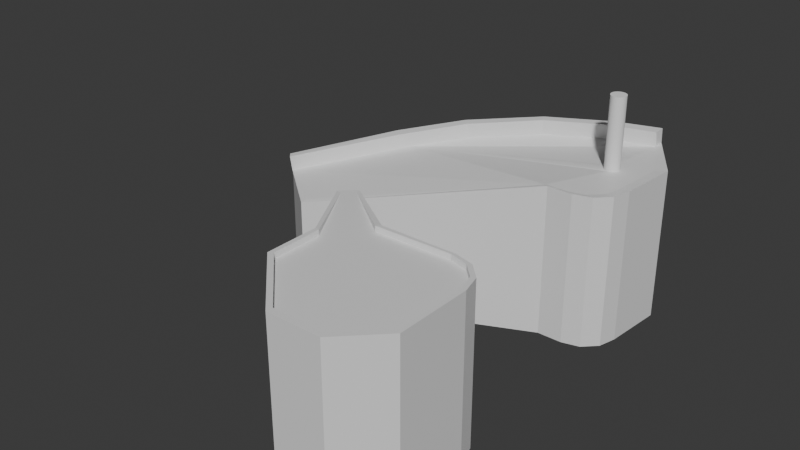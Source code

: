 # Source: Level1.blend  (saved by Blender 4.0.36; exported with 4.5.12 LTS)
import bpy
from mathutils import Matrix  # noqa: F401  (used for matrix-valued properties, if any)

bpy.ops.wm.read_factory_settings(use_empty=True)
scene = bpy.context.scene
scene.name = 'Scene'

# ---- collections
col_collection = bpy.data.collections.new('Collection'); scene.collection.children.link(col_collection)

# ---- materials (node trees are filled in below, after node groups)
mat_ground = bpy.data.materials.new('Ground')
mat_ground.use_transparent_shadow = False
mat_rail = bpy.data.materials.new('Rail')
mat_rail.use_transparent_shadow = False
mat_sides = bpy.data.materials.new('Sides')
mat_sides.use_transparent_shadow = False
mat_invisible = bpy.data.materials.new('Invisible')
mat_invisible.use_transparent_shadow = False

# ---- material node trees
mat_ground.use_nodes = True; mat_ground.node_tree.nodes.clear()
_N = mat_ground.node_tree.nodes; _L = mat_ground.node_tree.links
n0 = _N.new('ShaderNodeBsdfPrincipled'); n0.name = 'Principled BSDF'; n0.location = (10, 300)
n0.inputs[3].default_value = 1.45
n1 = _N.new('ShaderNodeOutputMaterial'); n1.name = 'Material Output'; n1.location = (300, 300)
_L.new(n0.outputs[0], n1.inputs[0])
n1.is_active_output = True
mat_rail.use_nodes = True; mat_rail.node_tree.nodes.clear()
_N = mat_rail.node_tree.nodes; _L = mat_rail.node_tree.links
n0 = _N.new('ShaderNodeBsdfPrincipled'); n0.name = 'Principled BSDF'; n0.location = (10, 300)
n0.inputs[3].default_value = 1.45
n1 = _N.new('ShaderNodeOutputMaterial'); n1.name = 'Material Output'; n1.location = (300, 300)
_L.new(n0.outputs[0], n1.inputs[0])
n1.is_active_output = True
mat_sides.use_nodes = True; mat_sides.node_tree.nodes.clear()
_N = mat_sides.node_tree.nodes; _L = mat_sides.node_tree.links
n0 = _N.new('ShaderNodeBsdfPrincipled'); n0.name = 'Principled BSDF'; n0.location = (10, 300)
n0.inputs[3].default_value = 1.45
n1 = _N.new('ShaderNodeOutputMaterial'); n1.name = 'Material Output'; n1.location = (300, 300)
_L.new(n0.outputs[0], n1.inputs[0])
n1.is_active_output = True
mat_invisible.use_nodes = True; mat_invisible.node_tree.nodes.clear()
_N = mat_invisible.node_tree.nodes; _L = mat_invisible.node_tree.links
n0 = _N.new('ShaderNodeBsdfPrincipled'); n0.name = 'Principled BSDF'; n0.location = (10, 300)
n0.inputs[3].default_value = 1.45
n1 = _N.new('ShaderNodeOutputMaterial'); n1.name = 'Material Output'; n1.location = (300, 300)
_L.new(n0.outputs[0], n1.inputs[0])
n1.is_active_output = True

# ---- world
world_world = bpy.data.worlds.new('World'); scene.world = world_world
world_world.use_nodes = True; world_world.node_tree.nodes.clear()
_N = world_world.node_tree.nodes; _L = world_world.node_tree.links
n0 = _N.new('ShaderNodeOutputWorld'); n0.name = 'World Output'; n0.location = (300, 300)
n1 = _N.new('ShaderNodeBackground'); n1.name = 'Background'; n1.location = (10, 300)
n1.inputs[0].default_value = (0.05088, 0.05088, 0.05088, 1.0)
_L.new(n1.outputs[0], n0.inputs[0])
n0.is_active_output = True
world_world.color = (0.05088, 0.05088, 0.05088)
world_world.use_sun_shadow = False
world_world.sun_shadow_jitter_overblur = 0.0

# ---- meshes
me_cube_001 = bpy.data.meshes.new('Cube.001')
me_cube_001.from_pydata([(0.4618, -3.2, 2.0), (0.9346, -2.728, 2.0), (1.0, -2.783, 0.0), (0.4968, -3.286, 0.0), (0.4968, -3.286, 2.0), (1.0, -2.783, 2.0), (-0.1951, -3.286, 0.0), (-1.0, -2.481, 0.0), (-1.0, -2.481, 2.0), (-0.1951, -3.286, 2.0), (0.4846, -1.286, 0.0), (1.0, -1.802, 0.0), (0.7423, -1.355, 0.0), (0.931, -1.544, 0.0), (1.0, -1.802, 2.0), (0.4846, -1.286, 2.0), (0.931, -1.544, 2.0), (0.7423, -1.355, 2.0), (-1.0, -1.781, 0.0), (-0.5056, -1.286, 0.0), (-1.548, -0.8531, 0.0), (-1.367, -0.6721, 0.0), (-0.5056, -1.286, 2.0), (-1.0, -1.781, 2.0), (-1.367, -0.6721, 2.0), (-1.548, -0.8531, 2.0), (-0.1882, -3.2, 2.0), (-0.9443, -2.444, 2.0), (0.8697, -1.564, 2.0), (0.9346, -1.806, 2.0), (0.6925, -1.386, 2.0), (0.4505, -1.322, 2.0), (-1.335, -0.7489, 2.0), (-0.548, -1.339, 2.0), (-1.479, -0.8662, 2.0), (-0.9443, -1.786, 2.0), (0.6925, -1.386, 2.072), (0.8697, -1.564, 2.072), (1.0, -2.783, 2.072), (0.4968, -3.286, 2.072), (-0.1951, -3.286, 2.072), (-1.0, -2.481, 2.072), (0.9346, -1.806, 2.072), (-0.1882, -3.2, 2.072), (-0.9443, -2.444, 2.072), (0.931, -1.544, 2.072), (1.0, -1.802, 2.072), (0.7423, -1.355, 2.072), (0.4846, -1.286, 2.072), (0.4618, -3.2, 2.072), (0.9346, -2.728, 2.072), (-0.5056, -1.286, 2.072), (-1.0, -1.781, 2.072), (0.4505, -1.322, 2.072), (-0.548, -1.339, 2.072), (-0.9443, -1.786, 2.072)], [], [(3, 4, 9, 6), (11, 14, 5, 2), (29, 28, 30, 31, 33, 32, 34, 35, 27, 26, 0, 1), (4, 3, 2, 5), (18, 20, 21, 19, 10, 12, 13, 11, 2, 3, 6, 7), (6, 9, 8, 7), (7, 8, 23, 18), (14, 11, 13, 16), (16, 13, 12, 17), (17, 12, 10, 15), (17, 15, 48, 47), (22, 19, 21, 24), (24, 21, 20, 25), (25, 20, 18, 23), (19, 22, 15, 10), (29, 1, 50, 42), (22, 24, 51), (9, 4, 39, 40), (25, 23, 52), (31, 30, 36, 53), (5, 14, 46, 38), (26, 27, 44, 43), (23, 8, 41, 52), (1, 0, 49, 50), (27, 35, 55, 44), (16, 17, 47, 45), (48, 51, 54, 53), (39, 38, 50, 49), (40, 39, 49, 43), (38, 46, 42, 50), (52, 41, 44, 55), (46, 45, 37, 42), (47, 48, 53, 36), (51, 24, 32, 54), (25, 52, 55, 34), (45, 47, 36, 37), (41, 40, 43, 44), (14, 16, 45, 46), (32, 33, 54), (8, 9, 40, 41), (30, 28, 37, 36), (35, 34, 55), (0, 26, 43, 49), (15, 22, 51, 48), (4, 5, 38, 39), (24, 25, 34, 32), (33, 31, 53, 54), (28, 29, 42, 37)])
me_cube_001.polygons.foreach_set('material_index', [2, 2, 0, 2, 0, 2, 2, 2, 2, 2, 2, 2, 2, 2, 2, 1, 2, 2, 2, 1, 2, 1, 2, 1, 1, 2, 1, 1, 1, 1, 1, 1, 1, 1, 1, 1, 1, 2, 1, 2, 1, 1, 1, 2, 2, 0, 1, 1])
_uv = me_cube_001.uv_layers.new(name='UVMap')
_uv.uv.foreach_set('vector', [0.8304, 0.861, 0.8304, 0.5228, 0.9131, 0.5228, 0.9131, 0.861, 0.1132, 0.8611, 0.1132, 0.5229, 0.2674, 0.5229, 0.2674, 0.8611, 0.2972, 0.06157, 0.3327, 0.08462, 0.352, 0.1224, 0.3498, 0.1647, 0.2949, 0.3244, 0.3488, 0.4819, 0.3225, 0.4989, 0.2024, 0.3649, 0.09647, 0.3306, 0.01424, 0.1695, 0.04813, 0.06491, 0.1488, 0.0135, 0.8304, 0.5228, 0.8304, 0.861, 0.71, 0.861, 0.71, 0.5228, 0.5188, 0.374, 0.3981, 0.5106, 0.3595, 0.4909, 0.4135, 0.3203, 0.3619, 0.1609, 0.3595, 0.1159, 0.3801, 0.07569, 0.4179, 0.05115, 0.5758, -5.196e-09, 0.683, 0.05474, 0.7191, 0.1661, 0.6315, 0.3375, 0.71, 0.9689, 0.3717, 0.9689, 0.3717, 0.7766, 0.71, 0.7766, 0.71, 0.7766, 0.3717, 0.7766, 0.3717, 0.689, 0.71, 0.689, 0.1132, 0.5229, 0.1132, 0.8611, 0.06835, 0.8611, 0.06835, 0.5229, 0.06835, 0.5229, 0.06835, 0.8611, 0.02693, 0.8611, 0.02693, 0.5229, 0.02693, 0.5229, 0.02693, 0.8611, 0.0, 0.8611, 0.0, 0.5229, 0.02693, 0.5229, 0.0, 0.5229, 0.0, 0.5107, 0.02693, 0.5107, 0.8816, 0.01219, 0.8816, 0.3504, 0.7313, 0.3504, 0.7313, 0.01219, 0.3107, 0.5107, 0.3107, 0.8489, 0.2674, 0.8489, 0.2674, 0.5107, 0.3717, 0.5106, 0.71, 0.5106, 0.71, 0.689, 0.3717, 0.689, 0.8816, 0.3504, 0.8816, 0.01219, 1.0, 0.01219, 1.0, 0.3504, 0.3229, 0.6263, 0.3229, 0.7416, 0.3107, 0.7416, 0.3107, 0.6263, 0.8816, 0.01219, 0.7313, 0.01219, 0.8816, 0.0, 0.9131, 0.5228, 0.8304, 0.5228, 0.8304, 0.5106, 0.9131, 0.5106, 0.3717, 0.5106, 0.3717, 0.689, 0.3595, 0.689, 0.3229, 0.5107, 0.3229, 0.5463, 0.3107, 0.5463, 0.3107, 0.5107, 0.2674, 0.5229, 0.1132, 0.5229, 0.1132, 0.5107, 0.2674, 0.5107, 0.7313, 8.358e-09, 0.7313, 0.166, 0.7191, 0.166, 0.7191, 8.891e-09, 0.3717, 0.689, 0.3717, 0.7766, 0.3595, 0.7766, 0.3595, 0.689, 0.3351, 0.5107, 0.3351, 0.6237, 0.3229, 0.6237, 0.3229, 0.5107, 0.7313, 0.166, 0.7313, 0.2695, 0.7191, 0.2695, 0.7191, 0.166, 0.06835, 0.5229, 0.02693, 0.5229, 0.02693, 0.5107, 0.06835, 0.5107, 0.3572, 0.1609, 0.3056, 0.3203, 0.2949, 0.3243, 0.3498, 0.1646, 0.03608, 0.05473, 0.1433, 3.546e-09, 0.1488, 0.01341, 0.04807, 0.06482, 3.333e-08, 0.166, 0.03608, 0.05473, 0.04807, 0.06482, 0.01418, 0.1694, 0.1433, 3.546e-09, 0.3012, 0.05117, 0.2971, 0.06148, 0.1488, 0.01341, 0.2003, 0.374, 0.08753, 0.3375, 0.09641, 0.3305, 0.2023, 0.3648, 0.3012, 0.05117, 0.339, 0.07571, 0.3327, 0.08454, 0.2971, 0.06148, 0.3595, 0.1159, 0.3572, 0.1609, 0.3498, 0.1646, 0.352, 0.1223, 0.3056, 0.3203, 0.3595, 0.491, 0.3488, 0.4819, 0.2949, 0.3243, 0.321, 0.5107, 0.2003, 0.374, 0.2023, 0.3648, 0.3225, 0.4989, 0.339, 0.07571, 0.3595, 0.1159, 0.352, 0.1223, 0.3327, 0.08454, 0.08753, 0.3375, 3.333e-08, 0.166, 0.01418, 0.1694, 0.09641, 0.3305, 0.1132, 0.5229, 0.06835, 0.5229, 0.06835, 0.5107, 0.1132, 0.5107, 0.3473, 0.5107, 0.3473, 0.6741, 0.3351, 0.6741, 0.3717, 0.7766, 0.3717, 0.9689, 0.3595, 0.9689, 0.3595, 0.7766, 0.3229, 0.5463, 0.3229, 0.5887, 0.3107, 0.5887, 0.3107, 0.5463, 0.7313, 0.2695, 0.7313, 0.4475, 0.7191, 0.2695, 0.3351, 0.6237, 0.3351, 0.7015, 0.3229, 0.7015, 0.3229, 0.6237, 1.0, 0.01219, 0.8816, 0.01219, 0.8816, 0.0, 1.0, 0.0, 0.8304, 0.5228, 0.71, 0.5228, 0.71, 0.5106, 0.8304, 0.5106, 0.3595, 0.491, 0.321, 0.5107, 0.3225, 0.4989, 0.3488, 0.4819, 0.3595, 0.5107, 0.3595, 0.6322, 0.3473, 0.6322, 0.3473, 0.5107, 0.3229, 0.5887, 0.3229, 0.6263, 0.3107, 0.6263, 0.3107, 0.5887])
me_cube_001.materials.append(mat_ground)
me_cube_001.materials.append(mat_rail)
me_cube_001.materials.append(mat_sides)
me_cube_001.update()
me_cube_002 = bpy.data.meshes.new('Cube.002')
me_cube_002.from_pydata([(1.099, 2.06, -1.207e-07), (1.099, 2.06, 2.0), (1.031, 1.269, -1.207e-07), (0.5587, 0.7973, -1.207e-07), (0.9676, 1.033, -1.207e-07), (0.7948, 0.8605, -1.207e-07), (0.5587, 0.7973, 2.0), (1.031, 1.269, 2.0), (0.7948, 0.8605, 2.0), (0.9676, 1.033, 2.0), (0.2279, 0.7973, -1.207e-07), (0.4703, 0.8426, 1.987), (-2.525, -0.4713, -1.207e-07), (-3.326, 0.1936, -1.207e-07), (0.6831, 0.8997, 1.987), (0.2279, 0.7973, 2.0), (-3.326, 0.1936, 1.408), (-2.525, -0.4713, 1.408), (0.6291, 2.797, -1.207e-07), (0.6291, 2.784, 2.0), (-2.335, 1.202, -1.207e-07), (0.04002, 2.624, -1.207e-07), (-1.65, 1.765, -1.207e-07), (-0.7804, 2.286, -1.207e-07), (0.04002, 2.624, 2.0), (-2.335, 1.202, 1.702), (-0.7804, 2.286, 1.96), (-1.65, 1.765, 1.851), (0.8389, 1.055, 1.987), (0.8959, 1.268, 1.987), (0.9572, 1.981, 1.987), (0.172, 0.8426, 1.987), (-2.516, -0.399, 1.427), (-3.26, 0.1208, 1.426), (0.6212, 2.667, 1.987), (-0.7368, 2.185, 1.951), (0.002694, 2.49, 1.987), (-1.52, 1.715, 1.853), (-2.138, 1.207, 1.719), (-0.7881, 2.259, 2.157), (0.03224, 2.597, 2.197), (-1.657, 1.738, 2.048), (-2.343, 1.175, 1.9), (0.6213, 2.784, 2.197), (-3.334, 0.1667, 1.628), (-0.7446, 2.158, 2.149), (-0.005086, 2.463, 2.185), (-1.57, 1.653, 2.041), (-2.229, 1.1, 1.895), (0.6134, 2.64, 2.185), (-3.268, 0.09378, 1.628), (0.436, 1.728, 1.987), (0.4379, 1.709, 1.987), (0.4379, 1.748, 1.987), (0.4528, 1.673, 1.987), (0.4528, 1.784, 1.987), (0.4436, 1.69, 1.987), (0.4436, 1.767, 1.987), (0.4804, 1.645, 1.987), (0.4804, 1.811, 1.987), (0.5165, 1.63, 1.987), (0.5165, 1.826, 1.987), (0.4977, 1.636, 1.987), (0.4977, 1.821, 1.987), (0.4653, 1.658, 1.987), (0.4653, 1.799, 1.987), (0.5555, 1.63, 1.987), (0.5555, 1.826, 1.987), (0.5915, 1.645, 1.987), (0.5915, 1.811, 1.987), (0.5742, 1.636, 1.987), (0.5742, 1.821, 1.987), (0.6191, 1.673, 1.987), (0.6191, 1.784, 1.987), (0.636, 1.728, 1.987), (0.6341, 1.748, 1.987), (0.6341, 1.709, 1.987), (0.6284, 1.69, 1.987), (0.6284, 1.767, 1.987), (0.6067, 1.658, 1.987), (0.6067, 1.799, 1.987), (0.536, 1.828, 1.987), (0.536, 1.628, 1.987), (0.436, 1.728, 0.2631), (0.4379, 1.709, 0.2631), (0.4379, 1.748, 0.2631), (0.4528, 1.673, 0.2631), (0.4528, 1.784, 0.2631), (0.4436, 1.69, 0.2631), (0.4436, 1.767, 0.2631), (0.4804, 1.645, 0.2631), (0.4804, 1.811, 0.2631), (0.5165, 1.63, 0.2631), (0.5165, 1.826, 0.2631), (0.4977, 1.636, 0.2631), (0.4977, 1.821, 0.2631), (0.4653, 1.658, 0.2631), (0.4653, 1.799, 0.2631), (0.5555, 1.63, 0.2631), (0.5555, 1.826, 0.2631), (0.5915, 1.645, 0.2631), (0.5915, 1.811, 0.2631), (0.5742, 1.636, 0.2631), (0.5742, 1.821, 0.2631), (0.6191, 1.673, 0.2631), (0.6191, 1.784, 0.2631), (0.636, 1.728, 0.2631), (0.6341, 1.748, 0.2631), (0.6341, 1.709, 0.2631), (0.6284, 1.69, 0.2631), (0.6284, 1.767, 0.2631), (0.6067, 1.658, 0.2631), (0.6067, 1.799, 0.2631), (0.536, 1.828, 0.2631), (0.536, 1.628, 0.2631)], [], [(3, 6, 15, 10), (13, 16, 25, 20), (0, 1, 7, 2), (6, 3, 5, 8), (8, 5, 4, 9), (9, 4, 2, 7), (18, 19, 1, 0), (10, 15, 17, 12), (12, 17, 16, 13), (6, 8, 14, 11), (31, 11, 14, 28, 70, 66, 82, 60, 62, 58, 64, 54, 56, 52, 51, 53, 57, 55, 65, 59, 63, 61, 81, 34, 36, 35, 37, 38, 33, 32), (70, 28, 29, 30, 34, 81, 67, 71, 69, 80, 73, 78, 75, 74, 76, 77, 72, 79, 68), (24, 21, 23, 26), (26, 23, 22, 27), (27, 22, 20, 25), (19, 18, 21, 24), (36, 34, 49, 46), (15, 6, 11, 31), (16, 17, 33), (17, 32, 33), (25, 16, 44, 42), (7, 1, 30, 29), (8, 9, 28, 14), (38, 37, 47, 48), (1, 19, 34, 30), (34, 19, 43, 49), (37, 35, 45, 47), (17, 15, 31, 32), (9, 7, 29, 28), (43, 40, 46, 49), (39, 41, 47, 45), (42, 44, 50, 48), (41, 42, 48, 47), (40, 39, 45, 46), (19, 24, 40, 43), (24, 26, 39, 40), (35, 36, 46, 45), (27, 25, 42, 41), (33, 38, 48, 50), (26, 27, 41, 39), (16, 33, 50, 44), (81, 61, 93, 113), (64, 58, 90, 96), (55, 57, 89, 87), (68, 79, 111, 100), (58, 62, 94, 90), (66, 70, 102, 98), (51, 52, 84, 83), (74, 75, 107, 106), (53, 51, 83, 85), (76, 74, 106, 108), (77, 76, 108, 109), (57, 53, 85, 89), (69, 71, 103, 101), (79, 72, 104, 111), (63, 59, 91, 95), (60, 82, 114, 92), (65, 55, 87, 97), (59, 65, 97, 91), (82, 66, 98, 114), (70, 68, 100, 102), (72, 77, 109, 104), (67, 81, 113, 99), (61, 63, 95, 93), (73, 80, 112, 105), (71, 67, 99, 103), (56, 54, 86, 88), (75, 78, 110, 107), (78, 73, 105, 110), (52, 56, 88, 84), (54, 64, 96, 86), (80, 69, 101, 112), (62, 60, 92, 94)])
me_cube_002.polygons.foreach_set('material_index', [2, 2, 2, 2, 2, 2, 2, 2, 2, 0, 0, 0, 2, 2, 2, 2, 1, 0, 0, 0, 2, 0, 0, 1, 0, 1, 1, 0, 0, 1, 1, 1, 1, 1, 2, 2, 1, 2, 1, 2, 1, 3, 3, 3, 3, 3, 3, 3, 3, 3, 3, 3, 3, 3, 3, 3, 3, 3, 3, 3, 3, 3, 3, 3, 3, 3, 3, 3, 3, 3, 3, 3, 3])
_uv = me_cube_002.uv_layers.new(name='UVMap')
_uv.uv.foreach_set('vector', [0.8924, 0.9969, 0.8924, 0.7033, 0.9278, 0.7014, 0.9278, 0.995, 0.8655, 0.6975, 0.6587, 0.6955, 0.6195, 0.4937, 0.8696, 0.4962, 0.6486, 0.9929, 0.6478, 0.6989, 0.7643, 0.6986, 0.7651, 0.9926, 0.8924, 0.7033, 0.8924, 0.9969, 0.8736, 0.9986, 0.8736, 0.7051, 0.8286, 0.6982, 0.8294, 0.9922, 0.8008, 0.9925, 0.8, 0.6985, 0.8, 0.6985, 0.8008, 0.9925, 0.7651, 0.9926, 0.7643, 0.6986, 0.5507, 0.9922, 0.5519, 0.6982, 0.6478, 0.6989, 0.6486, 0.9929, 0.2687, 1.0, 0.2687, 0.706, 0.5088, 0.7886, 0.5088, 0.9956, 1.753e-08, 0.9177, 1.753e-08, 0.711, 0.1527, 0.7105, 0.1527, 0.9171, 0.005418, 0.1469, 2.612e-10, 0.1115, 0.01187, 0.1243, 0.01676, 0.1563, 0.03436, 0.1963, 0.01676, 0.1563, 0.01187, 0.1243, 0.02365, 0.09425, 0.1175, 0.09549, 0.1179, 0.09833, 0.1188, 0.1011, 0.1202, 0.1036, 0.1221, 0.1057, 0.1243, 0.1075, 0.1269, 0.1088, 0.1297, 0.1096, 0.1326, 0.1098, 0.1354, 0.1095, 0.1382, 0.1086, 0.1407, 0.1072, 0.1429, 0.1053, 0.1446, 0.103, 0.1459, 0.1005, 0.1467, 0.09772, 0.1469, 0.09486, 0.1466, 0.09201, 0.1457, 0.08928, 0.2535, 0.02849, 0.2661, 0.122, 0.2687, 0.2397, 0.2519, 0.3736, 0.22, 0.4879, 0.1401, 0.7056, 0.0262, 0.6363, 0.1175, 0.09549, 0.02365, 0.09425, 0.04894, 0.07405, 0.1413, 0.02382, 0.2535, 0.02849, 0.1457, 0.08928, 0.1443, 0.08678, 0.1424, 0.0846, 0.1401, 0.08283, 0.1376, 0.08153, 0.1348, 0.08076, 0.1319, 0.08054, 0.129, 0.08088, 0.1263, 0.08177, 0.1238, 0.08318, 0.1216, 0.08504, 0.1198, 0.0873, 0.1185, 0.08986, 0.1177, 0.09262, 0.5798, 0.08628, 0.8736, 0.0892, 0.8731, 0.2182, 0.5852, 0.2153, 0.5852, 0.2153, 0.8731, 0.2182, 0.8716, 0.3671, 0.5997, 0.3644, 0.5997, 0.3644, 0.8716, 0.3671, 0.8696, 0.4962, 0.6195, 0.4937, 0.5796, -6.081e-09, 0.8735, 0.001893, 0.8736, 0.0892, 0.5798, 0.08628, 0.538, 0.7069, 0.538, 0.7553, 0.5088, 0.7544, 0.5088, 0.706, 0.02495, 0.1914, 0.005418, 0.1469, 0.01676, 0.1563, 0.03436, 0.1963, 0.1539, 0.7105, 0.01705, 0.6421, 0.1401, 0.7056, 0.01705, 0.6421, 0.0262, 0.6363, 0.1401, 0.7056, 0.6195, 0.4937, 0.6587, 0.6955, 0.6262, 0.6982, 0.5904, 0.4964, 0.04112, 0.05572, 0.1436, -4.543e-08, 0.1413, 0.02382, 0.04894, 0.07405, 2.612e-10, 0.1115, 0.01307, 0.07813, 0.02365, 0.09425, 0.01187, 0.1243, 0.9526, 0.2339, 0.9551, 0.1455, 0.9841, 0.1502, 0.9814, 0.2462, 0.1436, -4.543e-08, 0.2687, 0.02044, 0.2535, 0.02849, 0.1413, 0.02382, 0.1868, 0.7397, 0.1696, 0.7394, 0.1672, 0.7105, 0.1883, 0.7105, 0.9551, 0.1455, 0.9524, 0.06035, 0.9817, 0.05899, 0.9841, 0.1502, 0.01705, 0.6421, 0.02495, 0.1914, 0.03436, 0.1963, 0.0262, 0.6363, 0.01307, 0.07813, 0.04112, 0.05572, 0.04894, 0.07405, 0.02365, 0.09425, 0.8906, 5.771e-09, 0.915, 0.08726, 0.9014, 0.1028, 0.8736, 0.01262, 0.9394, 0.2155, 0.9455, 0.3651, 0.928, 0.3613, 0.9235, 0.2184, 0.9316, 0.496, 0.8879, 0.7014, 0.8736, 0.6991, 0.9132, 0.4881, 0.9455, 0.3651, 0.9316, 0.496, 0.9132, 0.4881, 0.928, 0.3613, 0.915, 0.08726, 0.9394, 0.2155, 0.9235, 0.2184, 0.9014, 0.1028, 0.5796, -6.081e-09, 0.5798, 0.08628, 0.5507, 0.08902, 0.5507, 0.000692, 0.5798, 0.08628, 0.5852, 0.2153, 0.5561, 0.218, 0.5507, 0.08902, 0.9524, 0.06035, 0.9455, 0.001363, 0.9747, 5.922e-09, 0.9817, 0.05899, 0.5997, 0.3644, 0.6195, 0.4937, 0.5904, 0.4964, 0.5706, 0.3672, 0.9455, 0.4192, 0.9526, 0.2339, 0.9814, 0.2462, 0.9754, 0.4177, 0.5852, 0.2153, 0.5997, 0.3644, 0.5706, 0.3672, 0.5561, 0.218, 0.1672, 0.7439, 0.1529, 0.7404, 0.1527, 0.7105, 0.1672, 0.7114, 0.1457, 0.08928, 0.1466, 0.09201, 0.1466, 0.09201, 0.1457, 0.08928, 0.1269, 0.1088, 0.1243, 0.1075, 0.1243, 0.1075, 0.1269, 0.1088, 0.1446, 0.103, 0.1429, 0.1053, 0.1429, 0.1053, 0.1446, 0.103, 0.1177, 0.09262, 0.1185, 0.08986, 0.1185, 0.08986, 0.1177, 0.09262, 0.1243, 0.1075, 0.1221, 0.1057, 0.1221, 0.1057, 0.1243, 0.1075, 0.1179, 0.09833, 0.1175, 0.09549, 0.1175, 0.09549, 0.1179, 0.09833, 0.1382, 0.1086, 0.1354, 0.1095, 0.1354, 0.1095, 0.1382, 0.1086, 0.1263, 0.08177, 0.129, 0.08088, 0.129, 0.08088, 0.1263, 0.08177, 0.1407, 0.1072, 0.1382, 0.1086, 0.1382, 0.1086, 0.1407, 0.1072, 0.1238, 0.08318, 0.1263, 0.08177, 0.1263, 0.08177, 0.1238, 0.08318, 0.1216, 0.08504, 0.1238, 0.08318, 0.1238, 0.08318, 0.1216, 0.08504, 0.1429, 0.1053, 0.1407, 0.1072, 0.1407, 0.1072, 0.1429, 0.1053, 0.1401, 0.08283, 0.1424, 0.0846, 0.1424, 0.0846, 0.1401, 0.08283, 0.1185, 0.08986, 0.1198, 0.0873, 0.1198, 0.0873, 0.1185, 0.08986, 0.1469, 0.09486, 0.1467, 0.09772, 0.1467, 0.09772, 0.1469, 0.09486, 0.1202, 0.1036, 0.1188, 0.1011, 0.1188, 0.1011, 0.1202, 0.1036, 0.1459, 0.1005, 0.1446, 0.103, 0.1446, 0.103, 0.1459, 0.1005, 0.1467, 0.09772, 0.1459, 0.1005, 0.1459, 0.1005, 0.1467, 0.09772, 0.1188, 0.1011, 0.1179, 0.09833, 0.1179, 0.09833, 0.1188, 0.1011, 0.1175, 0.09549, 0.1177, 0.09262, 0.1177, 0.09262, 0.1175, 0.09549, 0.1198, 0.0873, 0.1216, 0.08504, 0.1216, 0.08504, 0.1198, 0.0873, 0.1443, 0.08678, 0.1457, 0.08928, 0.1457, 0.08928, 0.1443, 0.08678, 0.1466, 0.09201, 0.1469, 0.09486, 0.1469, 0.09486, 0.1466, 0.09201, 0.1348, 0.08076, 0.1376, 0.08153, 0.1376, 0.08153, 0.1348, 0.08076, 0.1424, 0.0846, 0.1443, 0.08678, 0.1443, 0.08678, 0.1424, 0.0846, 0.1326, 0.1098, 0.1297, 0.1096, 0.1297, 0.1096, 0.1326, 0.1098, 0.129, 0.08088, 0.1319, 0.08054, 0.1319, 0.08054, 0.129, 0.08088, 0.1319, 0.08054, 0.1348, 0.08076, 0.1348, 0.08076, 0.1319, 0.08054, 0.1354, 0.1095, 0.1326, 0.1098, 0.1326, 0.1098, 0.1354, 0.1095, 0.1297, 0.1096, 0.1269, 0.1088, 0.1269, 0.1088, 0.1297, 0.1096, 0.1376, 0.08153, 0.1401, 0.08283, 0.1401, 0.08283, 0.1376, 0.08153, 0.1221, 0.1057, 0.1202, 0.1036, 0.1202, 0.1036, 0.1221, 0.1057])
me_cube_002.materials.append(mat_ground)
me_cube_002.materials.append(mat_rail)
me_cube_002.materials.append(mat_sides)
me_cube_002.materials.append(mat_invisible)
me_cube_002.update()
me_cylinder = bpy.data.meshes.new('Cylinder')
me_cylinder.from_pydata([(0.0, 0.1, -1.0), (0.0, 0.1, 1.0), (0.01951, 0.09808, -1.0), (0.01951, 0.09808, 1.0), (0.03827, 0.09239, -1.0), (0.03827, 0.09239, 1.0), (0.05556, 0.08315, -1.0), (0.05556, 0.08315, 1.0), (0.07071, 0.07071, -1.0), (0.07071, 0.07071, 1.0), (0.08315, 0.05556, -1.0), (0.08315, 0.05556, 1.0), (0.09239, 0.03827, -1.0), (0.09239, 0.03827, 1.0), (0.09808, 0.01951, -1.0), (0.09808, 0.01951, 1.0), (0.1, 0.0, -1.0), (0.1, 0.0, 1.0), (0.09808, -0.01951, -1.0), (0.09808, -0.01951, 1.0), (0.09239, -0.03827, -1.0), (0.09239, -0.03827, 1.0), (0.08315, -0.05556, -1.0), (0.08315, -0.05556, 1.0), (0.07071, -0.07071, -1.0), (0.07071, -0.07071, 1.0), (0.05556, -0.08315, -1.0), (0.05556, -0.08315, 1.0), (0.03827, -0.09239, -1.0), (0.03827, -0.09239, 1.0), (0.01951, -0.09808, -1.0), (0.01951, -0.09808, 1.0), (0.0, -0.1, -1.0), (0.0, -0.1, 1.0), (-0.01951, -0.09808, -1.0), (-0.01951, -0.09808, 1.0), (-0.03827, -0.09239, -1.0), (-0.03827, -0.09239, 1.0), (-0.05556, -0.08315, -1.0), (-0.05556, -0.08315, 1.0), (-0.07071, -0.07071, -1.0), (-0.07071, -0.07071, 1.0), (-0.08315, -0.05556, -1.0), (-0.08315, -0.05556, 1.0), (-0.09239, -0.03827, -1.0), (-0.09239, -0.03827, 1.0), (-0.09808, -0.01951, -1.0), (-0.09808, -0.01951, 1.0), (-0.1, 0.0, -1.0), (-0.1, 0.0, 1.0), (-0.09808, 0.01951, -1.0), (-0.09808, 0.01951, 1.0), (-0.09239, 0.03827, -1.0), (-0.09239, 0.03827, 1.0), (-0.08315, 0.05556, -1.0), (-0.08315, 0.05556, 1.0), (-0.07071, 0.07071, -1.0), (-0.07071, 0.07071, 1.0), (-0.05556, 0.08315, -1.0), (-0.05556, 0.08315, 1.0), (-0.03827, 0.09239, -1.0), (-0.03827, 0.09239, 1.0), (-0.01951, 0.09808, -1.0), (-0.01951, 0.09808, 1.0)], [], [(0, 1, 3, 2), (2, 3, 5, 4), (4, 5, 7, 6), (6, 7, 9, 8), (8, 9, 11, 10), (10, 11, 13, 12), (12, 13, 15, 14), (14, 15, 17, 16), (16, 17, 19, 18), (18, 19, 21, 20), (20, 21, 23, 22), (22, 23, 25, 24), (24, 25, 27, 26), (26, 27, 29, 28), (28, 29, 31, 30), (30, 31, 33, 32), (32, 33, 35, 34), (34, 35, 37, 36), (36, 37, 39, 38), (38, 39, 41, 40), (40, 41, 43, 42), (42, 43, 45, 44), (44, 45, 47, 46), (46, 47, 49, 48), (48, 49, 51, 50), (50, 51, 53, 52), (52, 53, 55, 54), (54, 55, 57, 56), (56, 57, 59, 58), (58, 59, 61, 60), (3, 1, 63, 61, 59, 57, 55, 53, 51, 49, 47, 45, 43, 41, 39, 37, 35, 33, 31, 29, 27, 25, 23, 21, 19, 17, 15, 13, 11, 9, 7, 5), (60, 61, 63, 62), (62, 63, 1, 0), (0, 2, 4, 6, 8, 10, 12, 14, 16, 18, 20, 22, 24, 26, 28, 30, 32, 34, 36, 38, 40, 42, 44, 46, 48, 50, 52, 54, 56, 58, 60, 62)])
_uv = me_cylinder.uv_layers.new(name='UVMap')
_uv.uv.foreach_set('vector', [1.0, 0.5, 1.0, 1.0, 0.9688, 1.0, 0.9688, 0.5, 0.9688, 0.5, 0.9688, 1.0, 0.9375, 1.0, 0.9375, 0.5, 0.9375, 0.5, 0.9375, 1.0, 0.9062, 1.0, 0.9062, 0.5, 0.9062, 0.5, 0.9062, 1.0, 0.875, 1.0, 0.875, 0.5, 0.875, 0.5, 0.875, 1.0, 0.8438, 1.0, 0.8438, 0.5, 0.8438, 0.5, 0.8438, 1.0, 0.8125, 1.0, 0.8125, 0.5, 0.8125, 0.5, 0.8125, 1.0, 0.7812, 1.0, 0.7812, 0.5, 0.7812, 0.5, 0.7812, 1.0, 0.75, 1.0, 0.75, 0.5, 0.75, 0.5, 0.75, 1.0, 0.7188, 1.0, 0.7188, 0.5, 0.7188, 0.5, 0.7188, 1.0, 0.6875, 1.0, 0.6875, 0.5, 0.6875, 0.5, 0.6875, 1.0, 0.6562, 1.0, 0.6562, 0.5, 0.6562, 0.5, 0.6562, 1.0, 0.625, 1.0, 0.625, 0.5, 0.625, 0.5, 0.625, 1.0, 0.5938, 1.0, 0.5938, 0.5, 0.5938, 0.5, 0.5938, 1.0, 0.5625, 1.0, 0.5625, 0.5, 0.5625, 0.5, 0.5625, 1.0, 0.5312, 1.0, 0.5312, 0.5, 0.5312, 0.5, 0.5312, 1.0, 0.5, 1.0, 0.5, 0.5, 0.5, 0.5, 0.5, 1.0, 0.4688, 1.0, 0.4688, 0.5, 0.4688, 0.5, 0.4688, 1.0, 0.4375, 1.0, 0.4375, 0.5, 0.4375, 0.5, 0.4375, 1.0, 0.4062, 1.0, 0.4062, 0.5, 0.4062, 0.5, 0.4062, 1.0, 0.375, 1.0, 0.375, 0.5, 0.375, 0.5, 0.375, 1.0, 0.3438, 1.0, 0.3438, 0.5, 0.3438, 0.5, 0.3438, 1.0, 0.3125, 1.0, 0.3125, 0.5, 0.3125, 0.5, 0.3125, 1.0, 0.2812, 1.0, 0.2812, 0.5, 0.2812, 0.5, 0.2812, 1.0, 0.25, 1.0, 0.25, 0.5, 0.25, 0.5, 0.25, 1.0, 0.2188, 1.0, 0.2188, 0.5, 0.2188, 0.5, 0.2188, 1.0, 0.1875, 1.0, 0.1875, 0.5, 0.1875, 0.5, 0.1875, 1.0, 0.1562, 1.0, 0.1562, 0.5, 0.1562, 0.5, 0.1562, 1.0, 0.125, 1.0, 0.125, 0.5, 0.125, 0.5, 0.125, 1.0, 0.09375, 1.0, 0.09375, 0.5, 0.09375, 0.5, 0.09375, 1.0, 0.0625, 1.0, 0.0625, 0.5, 0.2968, 0.4854, 0.25, 0.49, 0.2032, 0.4854, 0.1582, 0.4717, 0.1167, 0.4496, 0.08029, 0.4197, 0.05045, 0.3833, 0.02827, 0.3418, 0.01461, 0.2968, 0.01, 0.25, 0.01461, 0.2032, 0.02827, 0.1582, 0.05045, 0.1167, 0.08029, 0.08029, 0.1167, 0.05045, 0.1582, 0.02827, 0.2032, 0.01461, 0.25, 0.01, 0.2968, 0.01461, 0.3418, 0.02827, 0.3833, 0.05045, 0.4197, 0.08029, 0.4496, 0.1167, 0.4717, 0.1582, 0.4854, 0.2032, 0.49, 0.25, 0.4854, 0.2968, 0.4717, 0.3418, 0.4496, 0.3833, 0.4197, 0.4197, 0.3833, 0.4496, 0.3418, 0.4717, 0.0625, 0.5, 0.0625, 1.0, 0.03125, 1.0, 0.03125, 0.5, 0.03125, 0.5, 0.03125, 1.0, 0.0, 1.0, 0.0, 0.5, 0.75, 0.49, 0.7968, 0.4854, 0.8418, 0.4717, 0.8833, 0.4496, 0.9197, 0.4197, 0.9496, 0.3833, 0.9717, 0.3418, 0.9854, 0.2968, 0.99, 0.25, 0.9854, 0.2032, 0.9717, 0.1582, 0.9496, 0.1167, 0.9197, 0.08029, 0.8833, 0.05045, 0.8418, 0.02827, 0.7968, 0.01461, 0.75, 0.01, 0.7032, 0.01461, 0.6582, 0.02827, 0.6167, 0.05045, 0.5803, 0.08029, 0.5504, 0.1167, 0.5283, 0.1582, 0.5146, 0.2032, 0.51, 0.25, 0.5146, 0.2968, 0.5283, 0.3418, 0.5504, 0.3833, 0.5803, 0.4197, 0.6167, 0.4496, 0.6582, 0.4717, 0.7032, 0.4854])
me_cylinder.update()

# ---- objects
ob_cube = bpy.data.objects.new('Cube', me_cube_001)
ob_cube_001 = bpy.data.objects.new('Cube.001', me_cube_002)
ob_cylinder = bpy.data.objects.new('Cylinder', me_cylinder)

# ---- transforms, parenting, visibility, modifiers, constraints
ob_cube.location = (0.0, 0.0, 0.0)
ob_cube_001.location = (0.0, 0.0, 0.0)
ob_cylinder.location = (0.536, 1.728, 1.925)

# ---- collection membership
col_collection.objects.link(ob_cube)
col_collection.objects.link(ob_cube_001)
col_collection.objects.link(ob_cylinder)

# ---- scene / render settings (as saved in the file)
scene.frame_start = 1; scene.frame_end = 250; scene.frame_set(1)
scene.render.engine = 'BLENDER_EEVEE_NEXT'
scene.cycles.sampling_pattern = 'TABULATED_SOBOL'
bpy.context.view_layer.update()

# ---- added for rendering (the .blend has no active camera and no usable light): camera, sun
cam_auto = bpy.data.cameras.new('AutoCamera')
cam_auto.lens = 50.0
cam_auto.sensor_width = 36.0
cam_auto.clip_end = 1000.0
ob_auto_camera = bpy.data.objects.new('AutoCamera', cam_auto)
scene.collection.objects.link(ob_auto_camera)
ob_auto_camera.location = (6.35431, -9.21087, 7.44014)
ob_auto_camera.rotation_euler = (1.09748, -7.21219e-08, 0.694738)
scene.camera = ob_auto_camera
light_auto_sun = bpy.data.lights.new('AutoSun', 'SUN')
light_auto_sun.energy = 3.0
light_auto_sun.angle = 0.0523599
ob_auto_sun = bpy.data.objects.new('AutoSun', light_auto_sun)
scene.collection.objects.link(ob_auto_sun)
ob_auto_sun.rotation_euler = (0.872665, 0.174533, 0.523599)
bpy.context.view_layer.update()

